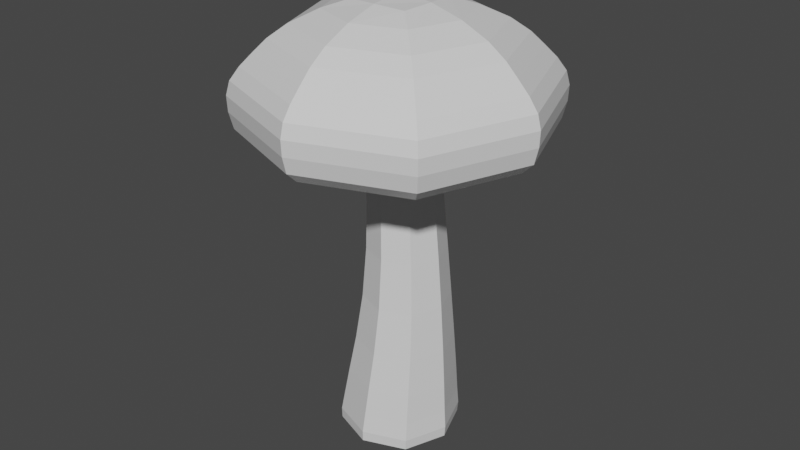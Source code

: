 # Source: Mushroom_02.blend  (saved by Blender 2.80.75; exported with 4.5.12 LTS)
import bpy
from mathutils import Matrix  # noqa: F401  (used for matrix-valued properties, if any)

bpy.ops.wm.read_factory_settings(use_empty=True)
scene = bpy.context.scene
scene.name = 'Scene'

# ---- collections
col_collection = bpy.data.collections.new('Collection'); scene.collection.children.link(col_collection)

# ---- materials (node trees are filled in below, after node groups)
mat_material = bpy.data.materials.new('Material')
mat_material.alpha_threshold = 0.0
mat_material.use_transparent_shadow = False
mat_material.line_color = (0.0, 0.0, 0.0, 1.0)

# ---- material node trees
mat_material.use_nodes = True; mat_material.node_tree.nodes.clear()
_N = mat_material.node_tree.nodes; _L = mat_material.node_tree.links
n0 = _N.new('ShaderNodeOutputMaterial'); n0.name = 'Material Output'; n0.location = (300, 300)
n1 = _N.new('ShaderNodeBsdfPrincipled'); n1.name = 'Principled BSDF'; n1.location = (10, 300)
n1.distribution = 'GGX'
n1.subsurface_method = 'BURLEY'
n1.inputs[2].default_value = 0.4
n1.inputs[3].default_value = 1.45
n1.inputs[27].default_value = (0.0, 0.0, 0.0, 1.0)
n1.inputs[28].default_value = 1.0
_L.new(n1.outputs[0], n0.inputs[0])
n0.is_active_output = True

# ---- world
world_world = bpy.data.worlds.new('World'); scene.world = world_world
world_world.use_nodes = True; world_world.node_tree.nodes.clear()
_N = world_world.node_tree.nodes; _L = world_world.node_tree.links
n0 = _N.new('ShaderNodeOutputWorld'); n0.name = 'World Output'; n0.location = (300, 300)
n1 = _N.new('ShaderNodeBackground'); n1.name = 'Background'; n1.location = (10, 300)
n1.inputs[0].default_value = (0.05088, 0.05088, 0.05088, 1.0)
_L.new(n1.outputs[0], n0.inputs[0])
n0.is_active_output = True
world_world.color = (0.05088, 0.05088, 0.05088)
world_world.use_sun_shadow = False
world_world.sun_shadow_jitter_overblur = 0.0

# ---- meshes
me_cube = bpy.data.meshes.new('Cube')
me_cube.from_pydata([(0.1003, 0.1003, 1.0), (0.2, 0.2, -0.01006), (0.1003, -0.1003, 1.0), (0.2, -0.2, -0.01006), (-0.1003, 0.1003, 1.0), (-0.2, 0.2, -0.01006), (-0.1003, -0.1003, 1.0), (-0.2, -0.2, -0.01006), (0.1003, 0.1003, 1.304), (0.1003, -0.1003, 1.304), (-0.1003, 0.1003, 1.304), (-0.1003, -0.1003, 1.304), (0.4479, -0.4479, 0.89), (-0.4479, -0.4479, 0.89), (0.4479, 0.4479, 0.89), (-0.4479, 0.4479, 0.89), (0.4755, -0.4755, 1.081), (-0.4755, -0.4755, 1.081), (0.4755, 0.4755, 1.081), (-0.4755, 0.4755, 1.081), (0.1849, 0.1849, 0.02724), (-0.1849, -0.1849, 0.02724), (0.1849, -0.1849, 0.02724), (-0.1849, 0.1849, 0.02724), (-0.1059, -0.1059, 0.9362), (0.1059, 0.1059, 0.9362), (0.1059, -0.1059, 0.9362), (-0.1059, 0.1059, 0.9362), (-0.273, 0.273, 0.9367), (-0.273, -0.273, 0.9367), (0.273, 0.273, 0.9367), (0.273, -0.273, 0.9367), (0.3942, 0.3942, 1.151), (0.3239, 0.3239, 1.224), (0.3239, -0.3239, 1.224), (0.3942, -0.3942, 1.151), (-0.3239, 0.3239, 1.224), (-0.3942, 0.3942, 1.151), (-0.3942, -0.3942, 1.151), (-0.3239, -0.3239, 1.224), (0.128, 0.1121, 0.7476), (0.1599, 0.1313, 0.4321), (0.1803, 0.1713, 0.1596), (0.128, -0.1058, 0.7476), (0.1599, -0.128, 0.4321), (0.1803, -0.1713, 0.1596), (-0.08983, 0.1121, 0.7476), (-0.09943, 0.1313, 0.4321), (-0.1624, 0.1713, 0.1596), (-0.1624, -0.1713, 0.1596), (-0.09943, -0.128, 0.4321), (-0.08983, -0.1058, 0.7476), (-0.4755, -0.4755, 0.9983), (-0.4755, 0.4755, 0.9983), (0.4755, 0.4755, 0.9983), (0.4755, -0.4755, 0.9983), (-0.273, 0.273, 0.9367), (0.273, -0.273, 0.9367), (-0.273, -0.273, 0.9367), (0.273, 0.273, 0.9367)], [], [(38, 37, 19, 17), (26, 2, 6, 24), (24, 6, 4, 27), (5, 1, 3, 7), (25, 0, 2, 26), (27, 4, 0, 25), (8, 10, 11, 9), (31, 30, 14, 12), (28, 29, 13, 15), (32, 35, 16, 18), (53, 52, 17, 19), (55, 54, 18, 16), (54, 53, 19, 18), (52, 55, 16, 17), (35, 38, 17, 16), (30, 28, 15, 14), (29, 31, 12, 13), (37, 32, 18, 19), (5, 23, 20, 1), (1, 20, 22, 3), (7, 21, 23, 5), (3, 22, 21, 7), (46, 27, 25, 40), (40, 25, 26, 43), (51, 24, 27, 46), (43, 26, 24, 51), (58, 57, 31, 29), (59, 56, 28, 30), (56, 58, 29, 28), (57, 59, 30, 31), (10, 8, 33, 36), (36, 33, 32, 37), (9, 11, 39, 34), (34, 39, 38, 35), (8, 9, 34, 33), (33, 34, 35, 32), (11, 10, 36, 39), (39, 36, 37, 38), (22, 45, 49, 21), (45, 44, 50, 49), (44, 43, 51, 50), (21, 49, 48, 23), (49, 50, 47, 48), (50, 51, 46, 47), (20, 42, 45, 22), (42, 41, 44, 45), (41, 40, 43, 44), (23, 48, 42, 20), (48, 47, 41, 42), (47, 46, 40, 41), (13, 12, 55, 52), (14, 15, 53, 54), (12, 14, 54, 55), (15, 13, 52, 53), (2, 0, 59, 57), (4, 6, 58, 56), (0, 4, 56, 59), (6, 2, 57, 58)])
_uv = me_cube.uv_layers.new(name='UVMap')
_uv.uv.foreach_set('vector', [0.625, 0.25, 0.625, 0.0, 0.625, 0.0, 0.625, 0.25, 0.6111, 0.25, 0.625, 0.25, 0.625, 0.5, 0.6111, 0.5, 0.6111, 0.5, 0.625, 0.5, 0.625, 0.75, 0.6111, 0.75, 0.375, 0.75, 0.625, 0.75, 0.625, 1.0, 0.375, 1.0, 0.3611, 0.5, 0.375, 0.5, 0.375, 0.75, 0.3611, 0.75, 0.8611, 0.5, 0.875, 0.5, 0.875, 0.75, 0.8611, 0.75, 0.375, 0.0, 0.625, 0.0, 0.625, 0.25, 0.375, 0.25, 0.375, 0.75, 0.375, 0.5, 0.375, 0.5, 0.375, 0.75, 0.625, 0.75, 0.625, 0.5, 0.625, 0.5, 0.625, 0.75, 0.375, 0.0, 0.375, 0.25, 0.375, 0.25, 0.375, 0.0, 0.625, 0.75, 0.625, 0.5, 0.625, 0.5, 0.625, 0.75, 0.375, 0.75, 0.375, 0.5, 0.375, 0.5, 0.375, 0.75, 0.875, 0.75, 0.875, 0.5, 0.875, 0.5, 0.875, 0.75, 0.625, 0.5, 0.625, 0.25, 0.625, 0.25, 0.625, 0.5, 0.375, 0.25, 0.625, 0.25, 0.625, 0.25, 0.375, 0.25, 0.875, 0.75, 0.875, 0.5, 0.875, 0.5, 0.875, 0.75, 0.625, 0.5, 0.625, 0.25, 0.625, 0.25, 0.625, 0.5, 0.625, 0.0, 0.375, 0.0, 0.375, 0.0, 0.625, 0.0, 0.625, 0.5, 0.6628, 0.5, 0.6628, 0.75, 0.625, 0.75, 0.125, 0.5, 0.1628, 0.5, 0.1628, 0.75, 0.125, 0.75, 0.375, 0.5, 0.4128, 0.5, 0.4128, 0.75, 0.375, 0.75, 0.375, 0.25, 0.4128, 0.25, 0.4128, 0.5, 0.375, 0.5, 0.8115, 0.5, 0.8611, 0.5, 0.8611, 0.75, 0.8115, 0.75, 0.3115, 0.5, 0.3611, 0.5, 0.3611, 0.75, 0.3115, 0.75, 0.5615, 0.5, 0.6111, 0.5, 0.6111, 0.75, 0.5615, 0.75, 0.5615, 0.25, 0.6111, 0.25, 0.6111, 0.5, 0.5615, 0.5, 0.625, 0.5, 0.625, 0.25, 0.625, 0.25, 0.625, 0.5, 0.875, 0.75, 0.875, 0.5, 0.875, 0.5, 0.875, 0.75, 0.625, 0.75, 0.625, 0.5, 0.625, 0.5, 0.625, 0.75, 0.375, 0.75, 0.375, 0.5, 0.375, 0.5, 0.375, 0.75, 0.625, 0.0, 0.375, 0.0, 0.375, 0.0, 0.625, 0.0, 0.625, 0.0, 0.375, 0.0, 0.375, 0.0, 0.625, 0.0, 0.375, 0.25, 0.625, 0.25, 0.625, 0.25, 0.375, 0.25, 0.375, 0.25, 0.625, 0.25, 0.625, 0.25, 0.375, 0.25, 0.375, 0.0, 0.375, 0.25, 0.375, 0.25, 0.375, 0.0, 0.375, 0.0, 0.375, 0.25, 0.375, 0.25, 0.375, 0.0, 0.625, 0.25, 0.625, 0.0, 0.625, 0.0, 0.625, 0.25, 0.625, 0.25, 0.625, 0.0, 0.625, 0.0, 0.625, 0.25, 0.4128, 0.25, 0.4623, 0.25, 0.4623, 0.5, 0.4128, 0.5, 0.4623, 0.25, 0.5119, 0.25, 0.5119, 0.5, 0.4623, 0.5, 0.5119, 0.25, 0.5615, 0.25, 0.5615, 0.5, 0.5119, 0.5, 0.4128, 0.5, 0.4623, 0.5, 0.4623, 0.75, 0.4128, 0.75, 0.4623, 0.5, 0.5119, 0.5, 0.5119, 0.75, 0.4623, 0.75, 0.5119, 0.5, 0.5615, 0.5, 0.5615, 0.75, 0.5119, 0.75, 0.1628, 0.5, 0.2123, 0.5, 0.2123, 0.75, 0.1628, 0.75, 0.2123, 0.5, 0.2619, 0.5, 0.2619, 0.75, 0.2123, 0.75, 0.2619, 0.5, 0.3115, 0.5, 0.3115, 0.75, 0.2619, 0.75, 0.6628, 0.5, 0.7123, 0.5, 0.7123, 0.75, 0.6628, 0.75, 0.7123, 0.5, 0.7619, 0.5, 0.7619, 0.75, 0.7123, 0.75, 0.7619, 0.5, 0.8115, 0.5, 0.8115, 0.75, 0.7619, 0.75, 0.625, 0.5, 0.625, 0.25, 0.625, 0.25, 0.625, 0.5, 0.875, 0.75, 0.875, 0.5, 0.875, 0.5, 0.875, 0.75, 0.375, 0.75, 0.375, 0.5, 0.375, 0.5, 0.375, 0.75, 0.625, 0.75, 0.625, 0.5, 0.625, 0.5, 0.625, 0.75, 0.375, 0.75, 0.375, 0.5, 0.375, 0.5, 0.375, 0.75, 0.625, 0.75, 0.625, 0.5, 0.625, 0.5, 0.625, 0.75, 0.875, 0.75, 0.875, 0.5, 0.875, 0.5, 0.875, 0.75, 0.625, 0.5, 0.625, 0.25, 0.625, 0.25, 0.625, 0.5])
me_cube.materials.append(mat_material)
me_cube.use_remesh_preserve_volume = False
me_cube.use_remesh_preserve_attributes = False
me_cube.use_mirror_vertex_groups = False
me_cube.update()

# ---- objects
ob_cube = bpy.data.objects.new('Cube', me_cube)

# ---- transforms, parenting, visibility, modifiers, constraints
ob_cube.location = (0.0, 0.0, 0.0)
ob_cube.lock_rotations_4d = False
ob_cube.empty_display_type = 'ARROWS'
ob_cube.lineart.crease_threshold = 0.0
_m = ob_cube.modifiers.new('Subdivision', 'SUBSURF')
_m.uv_smooth = 'PRESERVE_CORNERS'
_m.render_levels = 1
_m.show_only_control_edges = False

# ---- collection membership
col_collection.objects.link(ob_cube)

# ---- scene / render settings (as saved in the file)
scene.frame_start = 1; scene.frame_end = 250; scene.frame_set(1)
scene.render.engine = 'BLENDER_EEVEE_NEXT'
scene.cycles.use_denoising = False
scene.cycles.samples = 128
scene.cycles.sampling_pattern = 'TABULATED_SOBOL'
scene.cycles.use_adaptive_sampling = False
scene.cycles.use_light_tree = False
scene.view_settings.view_transform = 'Filmic'
bpy.context.view_layer.update()

# ---- added for rendering (the .blend has no active camera and no usable light): camera, sun
cam_auto = bpy.data.cameras.new('AutoCamera')
cam_auto.lens = 50.0
cam_auto.sensor_width = 36.0
cam_auto.clip_end = 1000.0
ob_auto_camera = bpy.data.objects.new('AutoCamera', cam_auto)
scene.collection.objects.link(ob_auto_camera)
ob_auto_camera.location = (1.73943, -2.08732, 2.03835)
ob_auto_camera.rotation_euler = (1.09748, -7.21219e-08, 0.694738)
scene.camera = ob_auto_camera
light_auto_sun = bpy.data.lights.new('AutoSun', 'SUN')
light_auto_sun.energy = 3.0
light_auto_sun.angle = 0.0523599
ob_auto_sun = bpy.data.objects.new('AutoSun', light_auto_sun)
scene.collection.objects.link(ob_auto_sun)
ob_auto_sun.rotation_euler = (0.872665, 0.174533, 0.523599)
bpy.context.view_layer.update()
